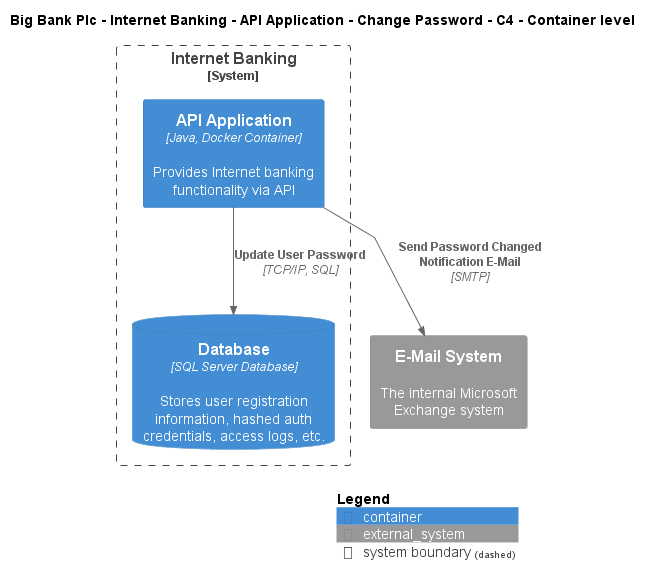

The diagram above was rendered by PlantUML. Its source (embedded in the PNG):
@startuml
!include ..\..\..\..\..\..\..\.c4s\C4_Container.puml

AddElementTag("c4interflow:lifecycle:new", $bgColor=green, $fontColor=#ffffff, $borderColor=green, $shadowing="False")
AddElementTag("c4interflow:lifecycle:changed", $bgColor=orange, $fontColor=#ffffff, $borderColor=orange, $shadowing="False")
AddElementTag("c4interflow:lifecycle:removed", $bgColor=red, $fontColor=#ffffff, $borderColor=red, $shadowing="False")

AddRelTag("c4interflow:lifecycle:new", $textColor=green, $lineColor=green)
AddRelTag("c4interflow:lifecycle:changed", $textColor=orange, $lineColor=orange)
AddRelTag("c4interflow:lifecycle:removed", $textColor=red, $lineColor=red)

SHOW_PERSON_PORTRAIT()
LAYOUT_TOP_DOWN()

skinparam linetype polyline

title Big Bank Plc - Internet Banking - API Application - Change Password - C4 - Container level


System_Boundary(BigBankPlc.SoftwareSystems.InternetBanking, "Internet Banking") {
    Container(BigBankPlc.SoftwareSystems.InternetBanking.Containers.APIApplication, "API Application", "Java, Docker Container", "Provides Internet banking functionality via API")
    ContainerDb(BigBankPlc.SoftwareSystems.InternetBanking.Containers.Database, "Database", "SQL Server Database", "Stores user registration information, hashed auth credentials, access logs, etc.")
}
System_Ext(BigBankPlc.SoftwareSystems.EMailSystem, "E-Mail System", "The internal Microsoft Exchange system")

Rel(BigBankPlc.SoftwareSystems.InternetBanking.Containers.APIApplication, BigBankPlc.SoftwareSystems.InternetBanking.Containers.Database, "Update User Password", "TCP/IP, SQL", $tags="protocol:tcp/ip, sql")
Rel(BigBankPlc.SoftwareSystems.InternetBanking.Containers.APIApplication, BigBankPlc.SoftwareSystems.EMailSystem, "Send Password Changed Notification E-Mail", "SMTP", $tags="protocol:smtp")


SHOW_LEGEND()
@enduml